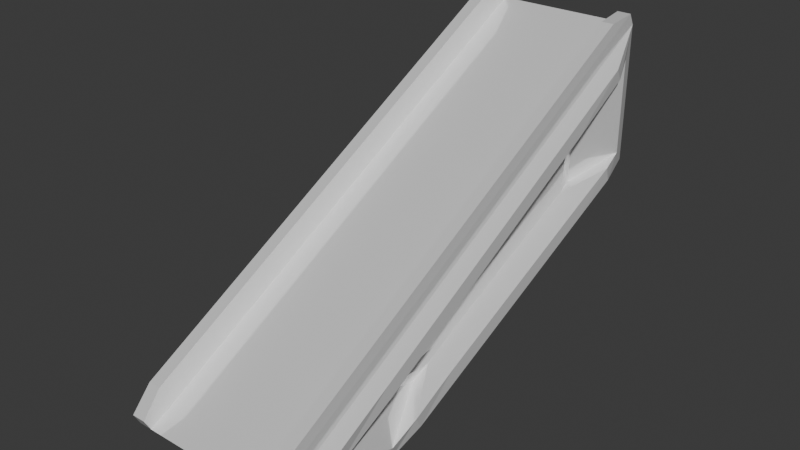 # Source: slide1.blend  (saved by Blender 4.0.36; exported with 4.5.12 LTS)
import bpy
from mathutils import Matrix  # noqa: F401  (used for matrix-valued properties, if any)

bpy.ops.wm.read_factory_settings(use_empty=True)
scene = bpy.context.scene
scene.name = 'Scene'

# ---- collections
col_collection = bpy.data.collections.new('Collection'); scene.collection.children.link(col_collection)

# ---- materials (node trees are filled in below, after node groups)
mat_material_001 = bpy.data.materials.new('Material.001')
mat_material_001.use_transparent_shadow = False

# ---- material node trees
mat_material_001.use_nodes = True; mat_material_001.node_tree.nodes.clear()
_N = mat_material_001.node_tree.nodes; _L = mat_material_001.node_tree.links
n0 = _N.new('ShaderNodeBsdfPrincipled'); n0.name = 'Principled BSDF'; n0.location = (10, 300)
n0.inputs[1].default_value = 0.3591
n0.inputs[2].default_value = 0.07727
n0.inputs[3].default_value = 1.45
n1 = _N.new('ShaderNodeOutputMaterial'); n1.name = 'Material Output'; n1.location = (300, 300)
n2 = _N.new('ShaderNodeValToRGB'); n2.name = 'Color Ramp'; n2.location = (-513, 192)
while len(n2.color_ramp.elements) > 1: n2.color_ramp.elements.remove(n2.color_ramp.elements[-1])
n2.color_ramp.elements[0].position = 0.0; n2.color_ramp.elements[0].color = (1.0, 1.0, 1.0, 1.0)
_e = n2.color_ramp.elements.new(1.0); _e.color = (1.0, 1.0, 1.0, 1.0)
_L.new(n0.outputs[0], n1.inputs[0])
_L.new(n2.outputs[0], n0.inputs[0])
n1.is_active_output = True

# ---- world
world_world = bpy.data.worlds.new('World'); scene.world = world_world
world_world.use_nodes = True; world_world.node_tree.nodes.clear()
_N = world_world.node_tree.nodes; _L = world_world.node_tree.links
n0 = _N.new('ShaderNodeOutputWorld'); n0.name = 'World Output'; n0.location = (300, 300)
n1 = _N.new('ShaderNodeBackground'); n1.name = 'Background'; n1.location = (10, 300)
n1.inputs[0].default_value = (0.05088, 0.05088, 0.05088, 1.0)
_L.new(n1.outputs[0], n0.inputs[0])
n0.is_active_output = True
world_world.color = (0.05088, 0.05088, 0.05088)
world_world.use_sun_shadow = False
world_world.sun_shadow_jitter_overblur = 0.0

# ---- meshes
me_cube_001 = bpy.data.meshes.new('Cube.001')
me_cube_001.from_pydata([(0.0, -4.127, -3.27), (0.0, -6.054, -2.734), (0.0, 1.0, -1.0), (0.0, 1.0, 1.0), (0.9571, -4.127, -3.27), (0.9571, -6.054, -2.734), (0.9571, 1.0, -1.0), (0.9571, 1.0, 1.0), (1.211, 0.7955, 0.5621), (1.211, 0.7955, -0.8196), (1.227, -4.185, -3.047), (1.227, -5.338, -2.726), (0.9571, 0.9114, 1.167), (0.9571, -6.143, -2.567), (1.157, 0.9114, 1.167), (1.157, -6.143, -2.567), (0.0, 0.1455, -1.378), (0.0, -0.709, -1.757), (0.0, -1.564, -2.135), (0.0, -2.418, -2.513), (0.0, -3.273, -2.891), (0.0, -4.878, -2.112), (0.0, -3.703, -1.49), (0.0, -2.527, -0.8672), (0.0, -1.351, -0.2448), (0.0, -0.1757, 0.3776), (0.9571, -3.273, -2.891), (0.9571, -2.418, -2.513), (0.9571, -1.564, -2.135), (0.9571, -0.709, -1.757), (0.9571, 0.1455, -1.378), (0.9571, -0.1757, 0.3776), (0.9571, -1.351, -0.2448), (0.9571, -2.527, -0.8672), (0.9571, -3.703, -1.49), (0.9571, -4.878, -2.112), (1.157, -3.273, -2.891), (1.157, -2.418, -2.513), (1.157, -1.564, -2.135), (1.157, -0.709, -1.757), (1.157, 0.1455, -1.378), (1.157, -0.1757, 0.3776), (1.157, -1.351, -0.2448), (1.157, -2.527, -0.8672), (1.157, -3.703, -1.49), (1.157, -4.878, -2.112), (0.9571, -0.2643, 0.545), (0.9571, -1.44, -0.07742), (0.9571, -2.616, -0.6998), (0.9571, -3.791, -1.322), (0.9571, -4.967, -1.945), (1.157, -0.2643, 0.545), (1.157, -1.44, -0.07742), (1.157, -2.616, -0.6998), (1.157, -3.791, -1.322), (1.157, -4.967, -1.945), (0.9671, -4.805, -1.679), (0.9671, -5.863, -2.239), (1.147, -4.805, -1.679), (1.147, -5.863, -2.239), (1.147, 0.4825, 1.121), (0.9671, 0.4825, 1.121), (0.9671, -0.5751, 0.5606), (0.9671, -1.633, 0.0007733), (0.9671, -2.69, -0.5591), (0.9671, -3.748, -1.119), (1.147, -0.5751, 0.5606), (1.147, -1.633, 0.0007733), (1.147, -2.69, -0.5591), (1.147, -3.748, -1.119), (1.289, 0.5463, 0.3548), (1.306, 0.4317, -1.093), (1.306, -0.3489, -1.208), (1.306, -4.251, -2.185), (1.276, -5.219, -2.698), (1.306, -3.739, -2.94), (1.306, -3.129, -2.439), (1.306, -2.434, -2.131), (1.306, -1.739, -1.823), (1.306, -1.044, -1.516), (1.306, -0.4256, -0.1598), (1.306, -1.382, -0.666), (1.306, -2.338, -1.172), (1.306, -3.295, -1.679), (1.157, 1.0, 1.0), (1.157, 1.0, -1.0), (1.157, -6.054, -2.734), (1.157, -4.127, -3.27), (1.306, 0.4317, 0.5333), (1.306, -0.2633, -1.401), (1.31, 0.3718, -0.8888), (1.306, -4.35, -1.998), (1.306, -5.306, -2.504), (1.325, -3.857, -2.761), (1.306, -3.044, -2.632), (1.306, -2.348, -2.324), (1.306, -1.653, -2.017), (1.306, -0.9584, -1.709), (1.306, -0.5246, 0.02704), (1.306, -1.481, -0.4792), (1.306, -2.437, -0.9855), (1.306, -3.393, -1.492), (1.026, -0.2631, -0.2141), (1.04, -0.3831, -1.069), (1.017, -4.228, -2.313), (1.051, -3.291, -2.357), (1.037, -0.9315, -0.5679), (1.037, -0.8787, -1.289), (1.037, -1.589, -0.9161), (1.037, -1.357, -1.5), (1.037, -2.247, -1.264), (1.037, -1.835, -1.712), (1.037, -2.904, -1.612), (1.037, -2.313, -1.923), (1.037, -3.562, -1.96), (1.037, -2.79, -2.135), (0.9717, -0.09179, -0.07157), (0.9717, -0.09179, -1.022), (0.9832, -4.309, -2.333), (0.9832, -3.517, -2.553)], [], [(37, 38, 96, 95), (2, 3, 7, 6), (5, 86, 15, 13), (4, 5, 1, 0), (20, 26, 4, 0), (35, 21, 1, 5), (6, 7, 84, 85), (5, 4, 87, 86), (30, 6, 85, 40), (54, 53, 68, 69), (41, 84, 14, 51), (35, 5, 13, 50), (84, 7, 12, 14), (7, 31, 46, 12), (31, 32, 47, 46), (32, 33, 48, 47), (33, 34, 49, 48), (34, 35, 50, 49), (86, 45, 55, 15), (45, 44, 54, 55), (44, 43, 53, 54), (43, 42, 52, 53), (42, 41, 51, 52), (12, 46, 62, 61), (15, 55, 58, 59), (53, 52, 67, 68), (50, 13, 57, 56), (52, 51, 66, 67), (4, 26, 36, 87), (26, 27, 37, 36), (27, 28, 38, 37), (28, 29, 39, 38), (29, 30, 40, 39), (7, 3, 25, 31), (31, 25, 24, 32), (32, 24, 23, 33), (33, 23, 22, 34), (34, 22, 21, 35), (2, 6, 30, 16), (16, 30, 29, 17), (17, 29, 28, 18), (18, 28, 27, 19), (19, 27, 26, 20), (40, 85, 71, 89), (44, 45, 91, 101), (93, 76, 115, 105), (36, 37, 95, 94), (43, 44, 101, 100), (56, 57, 59, 58), (61, 62, 66, 60), (62, 63, 67, 66), (63, 64, 68, 67), (64, 65, 69, 68), (65, 56, 58, 69), (13, 15, 59, 57), (46, 47, 63, 62), (55, 54, 69, 58), (14, 12, 61, 60), (47, 48, 64, 63), (48, 49, 65, 64), (49, 50, 56, 65), (51, 14, 60, 66), (81, 82, 110, 108), (73, 74, 104, 114), (80, 81, 108, 106), (72, 90, 103, 107), (70, 80, 106, 102), (10, 93, 105, 119), (45, 86, 92, 91), (38, 39, 97, 96), (8, 70, 102, 116), (39, 40, 89, 97), (84, 41, 98, 88), (41, 42, 99, 98), (42, 43, 100, 99), (87, 36, 94, 75), (8, 9, 85, 84), (10, 11, 86, 87), (70, 8, 84, 88), (90, 72, 89, 71), (74, 73, 91, 92), (76, 93, 75, 94), (77, 76, 94, 95), (78, 77, 95, 96), (79, 78, 96, 97), (72, 79, 97, 89), (80, 70, 88, 98), (81, 80, 98, 99), (82, 81, 99, 100), (83, 82, 100, 101), (73, 83, 101, 91), (9, 90, 71, 85), (11, 74, 92, 86), (93, 10, 87, 75), (117, 116, 102, 103), (115, 114, 104, 105), (103, 102, 106, 107), (107, 106, 108, 109), (109, 108, 110, 111), (111, 110, 112, 113), (113, 112, 114, 115), (118, 119, 105, 104), (82, 83, 112, 110), (76, 77, 113, 115), (83, 73, 114, 112), (77, 78, 111, 113), (9, 8, 116, 117), (90, 9, 117, 103), (78, 79, 109, 111), (11, 10, 119, 118), (74, 11, 118, 104), (79, 72, 107, 109)])
_uv = me_cube_001.uv_layers.new(name='UVMap')
_uv.uv.foreach_set('vector', [0.375, 0.6667, 0.375, 0.625, 0.375, 0.625, 0.375, 0.6667, 0.375, 0.25, 0.625, 0.25, 0.625, 0.5, 0.375, 0.5, 0.625, 0.75, 0.625, 0.75, 0.625, 0.75, 0.625, 0.75, 0.375, 0.75, 0.625, 0.75, 0.625, 1.0, 0.375, 1.0, 0.125, 0.7083, 0.375, 0.7083, 0.375, 0.75, 0.125, 0.75, 0.625, 0.7083, 0.875, 0.7083, 0.875, 0.75, 0.625, 0.75, 0.375, 0.5, 0.625, 0.5, 0.625, 0.5, 0.375, 0.5, 0.625, 0.75, 0.375, 0.75, 0.375, 0.75, 0.625, 0.75, 0.375, 0.5417, 0.375, 0.5, 0.375, 0.5, 0.375, 0.5417, 0.625, 0.6667, 0.625, 0.625, 0.625, 0.625, 0.625, 0.6667, 0.625, 0.5417, 0.625, 0.5, 0.625, 0.5, 0.625, 0.5417, 0.625, 0.7083, 0.625, 0.75, 0.625, 0.75, 0.625, 0.7083, 0.625, 0.5, 0.625, 0.5, 0.625, 0.5, 0.625, 0.5, 0.625, 0.5, 0.625, 0.5417, 0.625, 0.5417, 0.625, 0.5, 0.625, 0.5417, 0.625, 0.5833, 0.625, 0.5833, 0.625, 0.5417, 0.625, 0.5833, 0.625, 0.625, 0.625, 0.625, 0.625, 0.5833, 0.625, 0.625, 0.625, 0.6667, 0.625, 0.6667, 0.625, 0.625, 0.625, 0.6667, 0.625, 0.7083, 0.625, 0.7083, 0.625, 0.6667, 0.625, 0.75, 0.625, 0.7083, 0.625, 0.7083, 0.625, 0.75, 0.625, 0.7083, 0.625, 0.6667, 0.625, 0.6667, 0.625, 0.7083, 0.625, 0.6667, 0.625, 0.625, 0.625, 0.625, 0.625, 0.6667, 0.625, 0.625, 0.625, 0.5833, 0.625, 0.5833, 0.625, 0.625, 0.625, 0.5833, 0.625, 0.5417, 0.625, 0.5417, 0.625, 0.5833, 0.625, 0.5, 0.625, 0.5417, 0.625, 0.5417, 0.625, 0.5, 0.625, 0.75, 0.625, 0.7083, 0.625, 0.7083, 0.625, 0.75, 0.625, 0.625, 0.625, 0.5833, 0.625, 0.5833, 0.625, 0.625, 0.625, 0.7083, 0.625, 0.75, 0.625, 0.75, 0.625, 0.7083, 0.625, 0.5833, 0.625, 0.5417, 0.625, 0.5417, 0.625, 0.5833, 0.375, 0.75, 0.375, 0.7083, 0.375, 0.7083, 0.375, 0.75, 0.375, 0.7083, 0.375, 0.6667, 0.375, 0.6667, 0.375, 0.7083, 0.375, 0.6667, 0.375, 0.625, 0.375, 0.625, 0.375, 0.6667, 0.375, 0.625, 0.375, 0.5833, 0.375, 0.5833, 0.375, 0.625, 0.375, 0.5833, 0.375, 0.5417, 0.375, 0.5417, 0.375, 0.5833, 0.625, 0.5, 0.875, 0.5, 0.875, 0.5417, 0.625, 0.5417, 0.625, 0.5417, 0.875, 0.5417, 0.875, 0.5833, 0.625, 0.5833, 0.625, 0.5833, 0.875, 0.5833, 0.875, 0.625, 0.625, 0.625, 0.625, 0.625, 0.875, 0.625, 0.875, 0.6667, 0.625, 0.6667, 0.625, 0.6667, 0.875, 0.6667, 0.875, 0.7083, 0.625, 0.7083, 0.125, 0.5, 0.375, 0.5, 0.375, 0.5417, 0.125, 0.5417, 0.125, 0.5417, 0.375, 0.5417, 0.375, 0.5833, 0.125, 0.5833, 0.125, 0.5833, 0.375, 0.5833, 0.375, 0.625, 0.125, 0.625, 0.125, 0.625, 0.375, 0.625, 0.375, 0.6667, 0.125, 0.6667, 0.125, 0.6667, 0.375, 0.6667, 0.375, 0.7083, 0.125, 0.7083, 0.375, 0.5417, 0.375, 0.5, 0.375, 0.5, 0.375, 0.5417, 0.625, 0.6667, 0.625, 0.7083, 0.625, 0.7083, 0.625, 0.6667, 0.416, 0.75, 0.4213, 0.7002, 0.4213, 0.7002, 0.416, 0.75, 0.375, 0.7083, 0.375, 0.6667, 0.375, 0.6667, 0.375, 0.7083, 0.625, 0.625, 0.625, 0.6667, 0.625, 0.6667, 0.625, 0.625, 0.625, 0.7083, 0.625, 0.75, 0.625, 0.75, 0.625, 0.7083, 0.625, 0.5, 0.625, 0.5417, 0.625, 0.5417, 0.625, 0.5, 0.625, 0.5417, 0.625, 0.5833, 0.625, 0.5833, 0.625, 0.5417, 0.625, 0.5833, 0.625, 0.625, 0.625, 0.625, 0.625, 0.5833, 0.625, 0.625, 0.625, 0.6667, 0.625, 0.6667, 0.625, 0.625, 0.625, 0.6667, 0.625, 0.7083, 0.625, 0.7083, 0.625, 0.6667, 0.625, 0.75, 0.625, 0.75, 0.625, 0.75, 0.625, 0.75, 0.625, 0.5417, 0.625, 0.5833, 0.625, 0.5833, 0.625, 0.5417, 0.625, 0.7083, 0.625, 0.6667, 0.625, 0.6667, 0.625, 0.7083, 0.625, 0.5, 0.625, 0.5, 0.625, 0.5, 0.625, 0.5, 0.625, 0.5833, 0.625, 0.625, 0.625, 0.625, 0.625, 0.5833, 0.625, 0.625, 0.625, 0.6667, 0.625, 0.6667, 0.625, 0.625, 0.625, 0.6667, 0.625, 0.7083, 0.625, 0.7083, 0.625, 0.6667, 0.625, 0.5417, 0.625, 0.5, 0.625, 0.5, 0.625, 0.5417, 0.5854, 0.5826, 0.5835, 0.6265, 0.5835, 0.6265, 0.5854, 0.5826, 0.5795, 0.7147, 0.575, 0.75, 0.575, 0.75, 0.5795, 0.7147, 0.587, 0.5389, 0.5854, 0.5826, 0.5854, 0.5826, 0.587, 0.5389, 0.4127, 0.5441, 0.4089, 0.5, 0.4089, 0.5, 0.4127, 0.5441, 0.5885, 0.4947, 0.587, 0.5389, 0.587, 0.5389, 0.5885, 0.4947, 0.4112, 0.75, 0.416, 0.75, 0.416, 0.75, 0.4112, 0.75, 0.625, 0.7083, 0.625, 0.75, 0.625, 0.75, 0.625, 0.7083, 0.375, 0.625, 0.375, 0.5833, 0.375, 0.5833, 0.375, 0.625, 0.59, 0.5, 0.5885, 0.4947, 0.5885, 0.4947, 0.59, 0.5, 0.375, 0.5833, 0.375, 0.5417, 0.375, 0.5417, 0.375, 0.5833, 0.625, 0.5, 0.625, 0.5417, 0.625, 0.5417, 0.625, 0.5, 0.625, 0.5417, 0.625, 0.5833, 0.625, 0.5833, 0.625, 0.5417, 0.625, 0.5833, 0.625, 0.625, 0.625, 0.625, 0.625, 0.5833, 0.375, 0.75, 0.375, 0.7083, 0.375, 0.7083, 0.375, 0.75, 0.59, 0.5, 0.4046, 0.5, 0.375, 0.5, 0.625, 0.5, 0.4112, 0.75, 0.5764, 0.75, 0.625, 0.75, 0.375, 0.75, 0.5885, 0.4947, 0.59, 0.5, 0.625, 0.5, 0.625, 0.5, 0.4089, 0.5, 0.4127, 0.5441, 0.375, 0.5417, 0.375, 0.5, 0.575, 0.75, 0.5795, 0.7147, 0.625, 0.7083, 0.625, 0.75, 0.4213, 0.7002, 0.416, 0.75, 0.375, 0.75, 0.375, 0.7083, 0.4189, 0.6615, 0.4213, 0.7002, 0.375, 0.7083, 0.375, 0.6667, 0.4167, 0.6226, 0.4189, 0.6615, 0.375, 0.6667, 0.375, 0.625, 0.4146, 0.5835, 0.4167, 0.6226, 0.375, 0.625, 0.375, 0.5833, 0.4127, 0.5441, 0.4146, 0.5835, 0.375, 0.5833, 0.375, 0.5417, 0.587, 0.5389, 0.5885, 0.4947, 0.625, 0.5, 0.625, 0.5417, 0.5854, 0.5826, 0.587, 0.5389, 0.625, 0.5417, 0.625, 0.5833, 0.5835, 0.6265, 0.5854, 0.5826, 0.625, 0.5833, 0.625, 0.625, 0.5814, 0.6708, 0.5835, 0.6265, 0.625, 0.625, 0.625, 0.6667, 0.5795, 0.7147, 0.5814, 0.6708, 0.625, 0.6667, 0.625, 0.7083, 0.4046, 0.5, 0.4089, 0.5, 0.375, 0.5, 0.375, 0.5, 0.5764, 0.75, 0.575, 0.75, 0.625, 0.75, 0.625, 0.75, 0.416, 0.75, 0.4112, 0.75, 0.375, 0.75, 0.375, 0.75, 0.4046, 0.5, 0.59, 0.5, 0.5885, 0.4947, 0.4089, 0.5, 0.4213, 0.7002, 0.5795, 0.7147, 0.575, 0.75, 0.416, 0.75, 0.4089, 0.5, 0.5885, 0.4947, 0.587, 0.5389, 0.4127, 0.5441, 0.4127, 0.5441, 0.587, 0.5389, 0.5854, 0.5826, 0.4146, 0.5835, 0.4146, 0.5835, 0.5854, 0.5826, 0.5835, 0.6265, 0.4167, 0.6226, 0.4167, 0.6226, 0.5835, 0.6265, 0.5814, 0.6708, 0.4189, 0.6615, 0.4189, 0.6615, 0.5814, 0.6708, 0.5795, 0.7147, 0.4213, 0.7002, 0.5764, 0.75, 0.4112, 0.75, 0.416, 0.75, 0.575, 0.75, 0.5835, 0.6265, 0.5814, 0.6708, 0.5814, 0.6708, 0.5835, 0.6265, 0.4213, 0.7002, 0.4189, 0.6615, 0.4189, 0.6615, 0.4213, 0.7002, 0.5814, 0.6708, 0.5795, 0.7147, 0.5795, 0.7147, 0.5814, 0.6708, 0.4189, 0.6615, 0.4167, 0.6226, 0.4167, 0.6226, 0.4189, 0.6615, 0.4046, 0.5, 0.59, 0.5, 0.59, 0.5, 0.4046, 0.5, 0.4089, 0.5, 0.4046, 0.5, 0.4046, 0.5, 0.4089, 0.5, 0.4167, 0.6226, 0.4146, 0.5835, 0.4146, 0.5835, 0.4167, 0.6226, 0.5764, 0.75, 0.4112, 0.75, 0.4112, 0.75, 0.5764, 0.75, 0.575, 0.75, 0.5764, 0.75, 0.5764, 0.75, 0.575, 0.75, 0.4146, 0.5835, 0.4127, 0.5441, 0.4127, 0.5441, 0.4146, 0.5835])
me_cube_001.materials.append(mat_material_001)
me_cube_001.update()

# ---- objects
ob_cube = bpy.data.objects.new('Cube', me_cube_001)

# ---- transforms, parenting, visibility, modifiers, constraints
ob_cube.location = (0.0, 0.0, 0.0)
_m = ob_cube.modifiers.new('Mirror', 'MIRROR')
_m.use_clip = True

# ---- collection membership
col_collection.objects.link(ob_cube)

# ---- scene / render settings (as saved in the file)
scene.frame_start = 1; scene.frame_end = 250; scene.frame_set(1)
scene.render.engine = 'BLENDER_EEVEE_NEXT'
scene.cycles.sampling_pattern = 'TABULATED_SOBOL'
bpy.context.view_layer.update()

# ---- added for rendering (the .blend has no active camera and no usable light): camera, sun
cam_auto = bpy.data.cameras.new('AutoCamera')
cam_auto.lens = 50.0
cam_auto.sensor_width = 36.0
cam_auto.clip_end = 1000.0
ob_auto_camera = bpy.data.objects.new('AutoCamera', cam_auto)
scene.collection.objects.link(ob_auto_camera)
ob_auto_camera.location = (8.1573, -12.3601, 5.47475)
ob_auto_camera.rotation_euler = (1.09748, -7.21219e-08, 0.694738)
scene.camera = ob_auto_camera
light_auto_sun = bpy.data.lights.new('AutoSun', 'SUN')
light_auto_sun.energy = 3.0
light_auto_sun.angle = 0.0523599
ob_auto_sun = bpy.data.objects.new('AutoSun', light_auto_sun)
scene.collection.objects.link(ob_auto_sun)
ob_auto_sun.rotation_euler = (0.872665, 0.174533, 0.523599)
bpy.context.view_layer.update()
